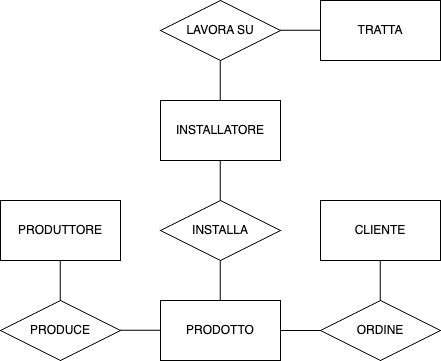

The diagram above was exported from draw.io. Its source (the exported page's mxGraphModel, read from the mxfile embedded in the PNG):
<mxGraphModel dx="1381" dy="803" grid="1" gridSize="10" guides="1" tooltips="1" connect="1" arrows="1" fold="1" page="1" pageScale="1" pageWidth="827" pageHeight="1169" math="0" shadow="0">
  <root>
    <mxCell id="WIyWlLk6GJQsqaUBKTNV-0" />
    <mxCell id="WIyWlLk6GJQsqaUBKTNV-1" parent="WIyWlLk6GJQsqaUBKTNV-0" />
    <mxCell id="9nqzbRUID7gXmWOyYc-u-0" value="INSTALLATORE" style="rounded=0;whiteSpace=wrap;html=1;" parent="WIyWlLk6GJQsqaUBKTNV-1" vertex="1">
      <mxGeometry x="360" y="360" width="120" height="60" as="geometry" />
    </mxCell>
    <mxCell id="9nqzbRUID7gXmWOyYc-u-1" value="ORDINE" style="rhombus;whiteSpace=wrap;html=1;" parent="WIyWlLk6GJQsqaUBKTNV-1" vertex="1">
      <mxGeometry x="520" y="560" width="120" height="60" as="geometry" />
    </mxCell>
    <mxCell id="9nqzbRUID7gXmWOyYc-u-2" value="" style="endArrow=none;html=1;rounded=0;" parent="WIyWlLk6GJQsqaUBKTNV-1" edge="1">
      <mxGeometry width="50" height="50" relative="1" as="geometry">
        <mxPoint x="480" y="289.81" as="sourcePoint" />
        <mxPoint x="520" y="289.81" as="targetPoint" />
      </mxGeometry>
    </mxCell>
    <mxCell id="9nqzbRUID7gXmWOyYc-u-3" value="" style="endArrow=none;html=1;rounded=0;" parent="WIyWlLk6GJQsqaUBKTNV-1" edge="1">
      <mxGeometry width="50" height="50" relative="1" as="geometry">
        <mxPoint x="419.81" y="320" as="sourcePoint" />
        <mxPoint x="419.81" y="360" as="targetPoint" />
      </mxGeometry>
    </mxCell>
    <mxCell id="9nqzbRUID7gXmWOyYc-u-5" value="INSTALLA" style="rhombus;whiteSpace=wrap;html=1;" parent="WIyWlLk6GJQsqaUBKTNV-1" vertex="1">
      <mxGeometry x="360" y="460" width="120" height="60" as="geometry" />
    </mxCell>
    <mxCell id="9nqzbRUID7gXmWOyYc-u-6" value="TRATTA" style="rounded=0;whiteSpace=wrap;html=1;" parent="WIyWlLk6GJQsqaUBKTNV-1" vertex="1">
      <mxGeometry x="520" y="260" width="120" height="60" as="geometry" />
    </mxCell>
    <mxCell id="9nqzbRUID7gXmWOyYc-u-7" value="LAVORA SU" style="rhombus;whiteSpace=wrap;html=1;" parent="WIyWlLk6GJQsqaUBKTNV-1" vertex="1">
      <mxGeometry x="360" y="260" width="120" height="60" as="geometry" />
    </mxCell>
    <mxCell id="9nqzbRUID7gXmWOyYc-u-8" value="" style="endArrow=none;html=1;rounded=0;" parent="WIyWlLk6GJQsqaUBKTNV-1" edge="1">
      <mxGeometry width="50" height="50" relative="1" as="geometry">
        <mxPoint x="419.81" y="420" as="sourcePoint" />
        <mxPoint x="419.81" y="460" as="targetPoint" />
      </mxGeometry>
    </mxCell>
    <mxCell id="9nqzbRUID7gXmWOyYc-u-9" value="CLIENTE" style="rounded=0;whiteSpace=wrap;html=1;" parent="WIyWlLk6GJQsqaUBKTNV-1" vertex="1">
      <mxGeometry x="520" y="460" width="120" height="60" as="geometry" />
    </mxCell>
    <mxCell id="9nqzbRUID7gXmWOyYc-u-10" value="PRODOTTO" style="rounded=0;whiteSpace=wrap;html=1;" parent="WIyWlLk6GJQsqaUBKTNV-1" vertex="1">
      <mxGeometry x="360" y="560" width="120" height="60" as="geometry" />
    </mxCell>
    <mxCell id="9nqzbRUID7gXmWOyYc-u-11" value="" style="endArrow=none;html=1;rounded=0;" parent="WIyWlLk6GJQsqaUBKTNV-1" edge="1">
      <mxGeometry width="50" height="50" relative="1" as="geometry">
        <mxPoint x="419.81" y="520" as="sourcePoint" />
        <mxPoint x="419.81" y="560" as="targetPoint" />
      </mxGeometry>
    </mxCell>
    <mxCell id="9nqzbRUID7gXmWOyYc-u-12" value="PRODUCE" style="rhombus;whiteSpace=wrap;html=1;" parent="WIyWlLk6GJQsqaUBKTNV-1" vertex="1">
      <mxGeometry x="200" y="560" width="120" height="60" as="geometry" />
    </mxCell>
    <mxCell id="9nqzbRUID7gXmWOyYc-u-13" value="PRODUTTORE" style="rounded=0;whiteSpace=wrap;html=1;" parent="WIyWlLk6GJQsqaUBKTNV-1" vertex="1">
      <mxGeometry x="200" y="460" width="120" height="60" as="geometry" />
    </mxCell>
    <mxCell id="9nqzbRUID7gXmWOyYc-u-14" value="" style="endArrow=none;html=1;rounded=0;" parent="WIyWlLk6GJQsqaUBKTNV-1" edge="1">
      <mxGeometry width="50" height="50" relative="1" as="geometry">
        <mxPoint x="259.81" y="520" as="sourcePoint" />
        <mxPoint x="259.81" y="560" as="targetPoint" />
      </mxGeometry>
    </mxCell>
    <mxCell id="9nqzbRUID7gXmWOyYc-u-15" value="" style="endArrow=none;html=1;rounded=0;" parent="WIyWlLk6GJQsqaUBKTNV-1" edge="1">
      <mxGeometry width="50" height="50" relative="1" as="geometry">
        <mxPoint x="579.81" y="520" as="sourcePoint" />
        <mxPoint x="579.81" y="560" as="targetPoint" />
      </mxGeometry>
    </mxCell>
    <mxCell id="9nqzbRUID7gXmWOyYc-u-16" value="" style="endArrow=none;html=1;rounded=0;" parent="WIyWlLk6GJQsqaUBKTNV-1" edge="1">
      <mxGeometry width="50" height="50" relative="1" as="geometry">
        <mxPoint x="320" y="589.81" as="sourcePoint" />
        <mxPoint x="360" y="589.81" as="targetPoint" />
      </mxGeometry>
    </mxCell>
    <mxCell id="9nqzbRUID7gXmWOyYc-u-17" value="" style="endArrow=none;html=1;rounded=0;" parent="WIyWlLk6GJQsqaUBKTNV-1" edge="1">
      <mxGeometry width="50" height="50" relative="1" as="geometry">
        <mxPoint x="480" y="589.89" as="sourcePoint" />
        <mxPoint x="520" y="589.89" as="targetPoint" />
      </mxGeometry>
    </mxCell>
  </root>
</mxGraphModel>